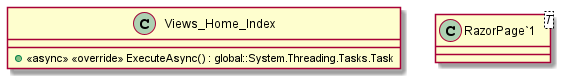

The diagram above was rendered by PlantUML. Its source (embedded in the PNG):
@startuml
class Views_Home_Index {
    + <<async>> <<override>> ExecuteAsync() : global::System.Threading.Tasks.Task
}
class "RazorPage`1"<T> {
}
@enduml